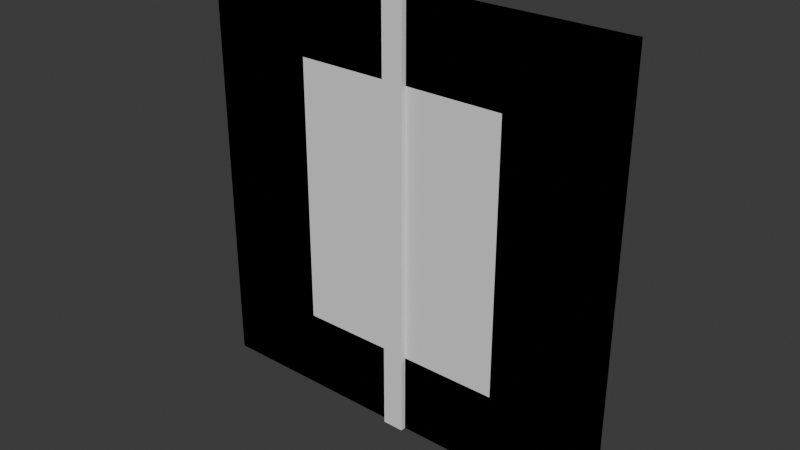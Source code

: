 # Source: walls.blend  (saved by Blender 4.0.36; exported with 4.5.12 LTS)
import bpy
from mathutils import Matrix  # noqa: F401  (used for matrix-valued properties, if any)

bpy.ops.wm.read_factory_settings(use_empty=True)
scene = bpy.context.scene
scene.name = 'Scene'

# ---- collections
col_collection = bpy.data.collections.new('Collection'); scene.collection.children.link(col_collection)

# ---- world
world_world = bpy.data.worlds.new('World'); scene.world = world_world
world_world.use_nodes = True; world_world.node_tree.nodes.clear()
_N = world_world.node_tree.nodes; _L = world_world.node_tree.links
n0 = _N.new('ShaderNodeOutputWorld'); n0.name = 'World Output'; n0.location = (300, 300)
n1 = _N.new('ShaderNodeBackground'); n1.name = 'Background'; n1.location = (10, 300)
n1.inputs[0].default_value = (0.05088, 0.05088, 0.05088, 1.0)
_L.new(n1.outputs[0], n0.inputs[0])
n0.is_active_output = True
world_world.color = (0.05088, 0.05088, 0.05088)
world_world.use_sun_shadow = False
world_world.sun_shadow_jitter_overblur = 0.0

# ---- meshes
me_cube_004 = bpy.data.meshes.new('Cube.004')
me_cube_004.from_pydata([(-0.1, -0.1, 0.0), (-0.1, -0.1, 4.0), (-0.1, 0.1, 0.0), (-0.1, 0.1, 4.0), (0.1, -0.1, 0.0), (0.1, -0.1, 4.0), (0.1, 0.1, 0.0), (0.1, 0.1, 4.0)], [], [(0, 1, 3, 2), (2, 3, 7, 6), (6, 7, 5, 4), (4, 5, 1, 0), (2, 6, 4, 0), (7, 3, 1, 5)])
_uv = me_cube_004.uv_layers.new(name='UVMap')
_uv.uv.foreach_set('vector', [0.375, 0.0, 0.625, 0.0, 0.625, 0.25, 0.375, 0.25, 0.375, 0.25, 0.625, 0.25, 0.625, 0.5, 0.375, 0.5, 0.375, 0.5, 0.625, 0.5, 0.625, 0.75, 0.375, 0.75, 0.375, 0.75, 0.625, 0.75, 0.625, 1.0, 0.375, 1.0, 0.125, 0.5, 0.375, 0.5, 0.375, 0.75, 0.125, 0.75, 0.625, 0.5, 0.875, 0.5, 0.875, 0.75, 0.625, 0.75])
me_cube_004.update()
me_cube_005 = bpy.data.meshes.new('Cube.005')
me_cube_005.from_pydata([(-2.0, -0.05, 0.0), (-2.0, -0.05, 4.0), (-2.0, 0.05, 0.0), (-2.0, 0.05, 4.0), (2.0, -0.05, 0.0), (2.0, -0.05, 4.0), (2.0, 0.05, 0.0), (2.0, 0.05, 4.0)], [], [(0, 1, 3, 2), (2, 3, 7, 6), (6, 7, 5, 4), (4, 5, 1, 0), (2, 6, 4, 0), (7, 3, 1, 5)])
_uv = me_cube_005.uv_layers.new(name='UVMap')
_uv.uv.foreach_set('vector', [0.375, 0.0, 0.625, 0.0, 0.625, 0.25, 0.375, 0.25, 0.375, 0.25, 0.625, 0.25, 0.625, 0.5, 0.375, 0.5, 0.375, 0.5, 0.625, 0.5, 0.625, 0.75, 0.375, 0.75, 0.375, 0.75, 0.625, 0.75, 0.625, 1.0, 0.375, 1.0, 0.125, 0.5, 0.375, 0.5, 0.375, 0.75, 0.125, 0.75, 0.625, 0.5, 0.875, 0.5, 0.875, 0.75, 0.625, 0.75])
me_cube_005.update()
me_cube_006 = bpy.data.meshes.new('Cube.006')
me_cube_006.from_pydata([(-2.0, -0.05, 0.0), (-2.0, -0.05, 4.0), (-2.0, 0.05, 0.0), (-2.0, 0.05, 4.0), (2.0, -0.05, 0.0), (2.0, -0.05, 4.0), (2.0, 0.05, 0.0), (2.0, 0.05, 4.0), (-1.0, 0.05, 0.0), (-1.0, -0.05, 0.0), (1.0, -0.05, 0.0), (1.0, 0.05, 0.0), (-1.0, -0.05, 3.5), (-1.0, 0.05, 3.5), (1.0, -0.05, 3.5), (1.0, 0.05, 3.5)], [], [(6, 7, 5, 4), (12, 14, 5, 1), (11, 6, 4, 10), (7, 3, 1, 5), (2, 8, 9, 0), (12, 9, 8, 13), (12, 13, 15, 14), (13, 3, 7, 15), (14, 15, 11, 10), (0, 1, 3, 2), (15, 7, 6, 11), (8, 2, 3, 13), (12, 1, 0, 9), (10, 4, 5, 14)])
_uv = me_cube_006.uv_layers.new(name='UVMap')
_uv.uv.foreach_set('vector', [0.375, 0.5, 0.625, 0.5, 0.625, 0.75, 0.375, 0.75, 0.5938, 0.945, 0.5938, 0.8009, 0.625, 0.75, 0.875, 0.75, 0.3241, 0.5, 0.375, 0.5, 0.375, 0.75, 0.3241, 0.75, 0.625, 0.5, 0.875, 0.5, 0.875, 0.75, 0.625, 0.75, 0.125, 0.5, 0.18, 0.5, 0.18, 0.75, 0.125, 0.75, 0.5938, 0.945, 0.375, 0.945, 0.18, 0.5, 0.5938, 0.305, 0.5938, 0.945, 0.5938, 0.305, 0.5938, 0.4491, 0.5938, 0.8009, 0.5938, 0.305, 0.875, 0.5, 0.625, 0.5, 0.5938, 0.4491, 0.5938, 0.8009, 0.5938, 0.4491, 0.3241, 0.5, 0.375, 0.8009, 0.375, 0.0, 0.625, 0.0, 0.625, 0.25, 0.375, 0.25, 0.5938, 0.4491, 0.625, 0.5, 0.375, 0.5, 0.3241, 0.5, 0.18, 0.5, 0.375, 0.25, 0.875, 0.5, 0.5938, 0.305, 0.5938, 0.945, 0.625, 0.0, 0.125, 0.75, 0.375, 0.945, 0.375, 0.8009, 0.375, 0.75, 0.625, 0.75, 0.5938, 0.8009])
me_cube_006.update()
me_cube_007 = bpy.data.meshes.new('Cube.007')
me_cube_007.from_pydata([(-1.0, -0.05, 0.75), (-1.0, -0.05, 3.25), (-1.0, 0.05, 0.75), (-1.0, 0.05, 3.25), (1.0, -0.05, 0.75), (1.0, -0.05, 3.25), (1.0, 0.05, 0.75), (1.0, 0.05, 3.25), (-2.0, -0.05, 0.0), (-2.0, -0.05, 4.0), (-2.0, 0.05, 4.0), (-2.0, 0.05, 0.0), (2.0, 0.05, 0.0), (2.0, 0.05, 4.0), (2.0, -0.05, 4.0), (2.0, -0.05, 0.0)], [], [(8, 9, 10, 11), (0, 2, 3, 1), (12, 13, 14, 15), (6, 4, 5, 7), (11, 12, 15, 8), (13, 10, 9, 14), (0, 1, 9, 8), (3, 2, 11, 10), (2, 6, 12, 11), (7, 3, 10, 13), (6, 7, 13, 12), (5, 4, 15, 14), (4, 0, 8, 15), (1, 5, 14, 9), (6, 2, 0, 4), (3, 7, 5, 1)])
_uv = me_cube_007.uv_layers.new(name='UVMap')
_uv.uv.foreach_set('vector', [0.375, 0.0, 0.625, 0.0, 0.625, 0.25, 0.375, 0.25, 0.4062, 0.9688, 0.4063, 0.2812, 0.5938, 0.2812, 0.5937, 0.9688, 0.375, 0.5, 0.625, 0.5, 0.625, 0.75, 0.375, 0.75, 0.4062, 0.4688, 0.4063, 0.7813, 0.5938, 0.7813, 0.5937, 0.4688, 0.125, 0.5, 0.375, 0.5, 0.375, 0.75, 0.125, 0.75, 0.625, 0.5, 0.875, 0.5, 0.875, 0.75, 0.625, 0.75, 0.4062, 0.9688, 0.5937, 0.9688, 0.625, 1.0, 0.375, 1.0, 0.5938, 0.2812, 0.4063, 0.2812, 0.375, 0.25, 0.625, 0.25, 0.4063, 0.2812, 0.4062, 0.4688, 0.375, 0.5, 0.375, 0.25, 0.5937, 0.4688, 0.5938, 0.2812, 0.625, 0.25, 0.625, 0.5, 0.4062, 0.4688, 0.5937, 0.4688, 0.625, 0.5, 0.375, 0.5, 0.5938, 0.7813, 0.4063, 0.7813, 0.375, 0.75, 0.625, 0.75, 0.4063, 0.7813, 0.4062, 0.9688, 0.375, 1.0, 0.375, 0.75, 0.5937, 0.9688, 0.5938, 0.7813, 0.625, 0.75, 0.625, 1.0, 0.4062, 0.4688, 0.4063, 0.2812, 0.4062, 0.9688, 0.4063, 0.7813, 0.5938, 0.2812, 0.5937, 0.4688, 0.5938, 0.7813, 0.5937, 0.9688])
me_cube_007.update()

# ---- objects
ob_wall_connector = bpy.data.objects.new('wall_connector', me_cube_004)
ob_wall_blank = bpy.data.objects.new('wall_blank', me_cube_005)
ob_wall_doorframe = bpy.data.objects.new('wall_doorframe', me_cube_006)
ob_wall_window = bpy.data.objects.new('wall_window', me_cube_007)

# ---- transforms, parenting, visibility, modifiers, constraints
ob_wall_connector.location = (0.0, 0.0, 0.0)
ob_wall_blank.location = (0.0, 0.0, 0.0)
ob_wall_doorframe.location = (0.0, 0.0, 0.0)
ob_wall_window.location = (0.0, 0.0, 0.0)

# ---- collection membership
col_collection.objects.link(ob_wall_connector)
col_collection.objects.link(ob_wall_blank)
col_collection.objects.link(ob_wall_doorframe)
col_collection.objects.link(ob_wall_window)

# ---- scene / render settings (as saved in the file)
scene.frame_start = 1; scene.frame_end = 250; scene.frame_set(1)
scene.render.engine = 'BLENDER_EEVEE_NEXT'
scene.cycles.sampling_pattern = 'TABULATED_SOBOL'
bpy.context.view_layer.update()

# ---- added for rendering (the .blend has no active camera and no usable light): camera, sun
cam_auto = bpy.data.cameras.new('AutoCamera')
cam_auto.lens = 50.0
cam_auto.sensor_width = 36.0
cam_auto.clip_end = 1000.0
ob_auto_camera = bpy.data.objects.new('AutoCamera', cam_auto)
scene.collection.objects.link(ob_auto_camera)
ob_auto_camera.location = (5.23713, -6.28456, 6.1897)
ob_auto_camera.rotation_euler = (1.09748, -7.21219e-08, 0.694738)
scene.camera = ob_auto_camera
light_auto_sun = bpy.data.lights.new('AutoSun', 'SUN')
light_auto_sun.energy = 3.0
light_auto_sun.angle = 0.0523599
ob_auto_sun = bpy.data.objects.new('AutoSun', light_auto_sun)
scene.collection.objects.link(ob_auto_sun)
ob_auto_sun.rotation_euler = (0.872665, 0.174533, 0.523599)
bpy.context.view_layer.update()

